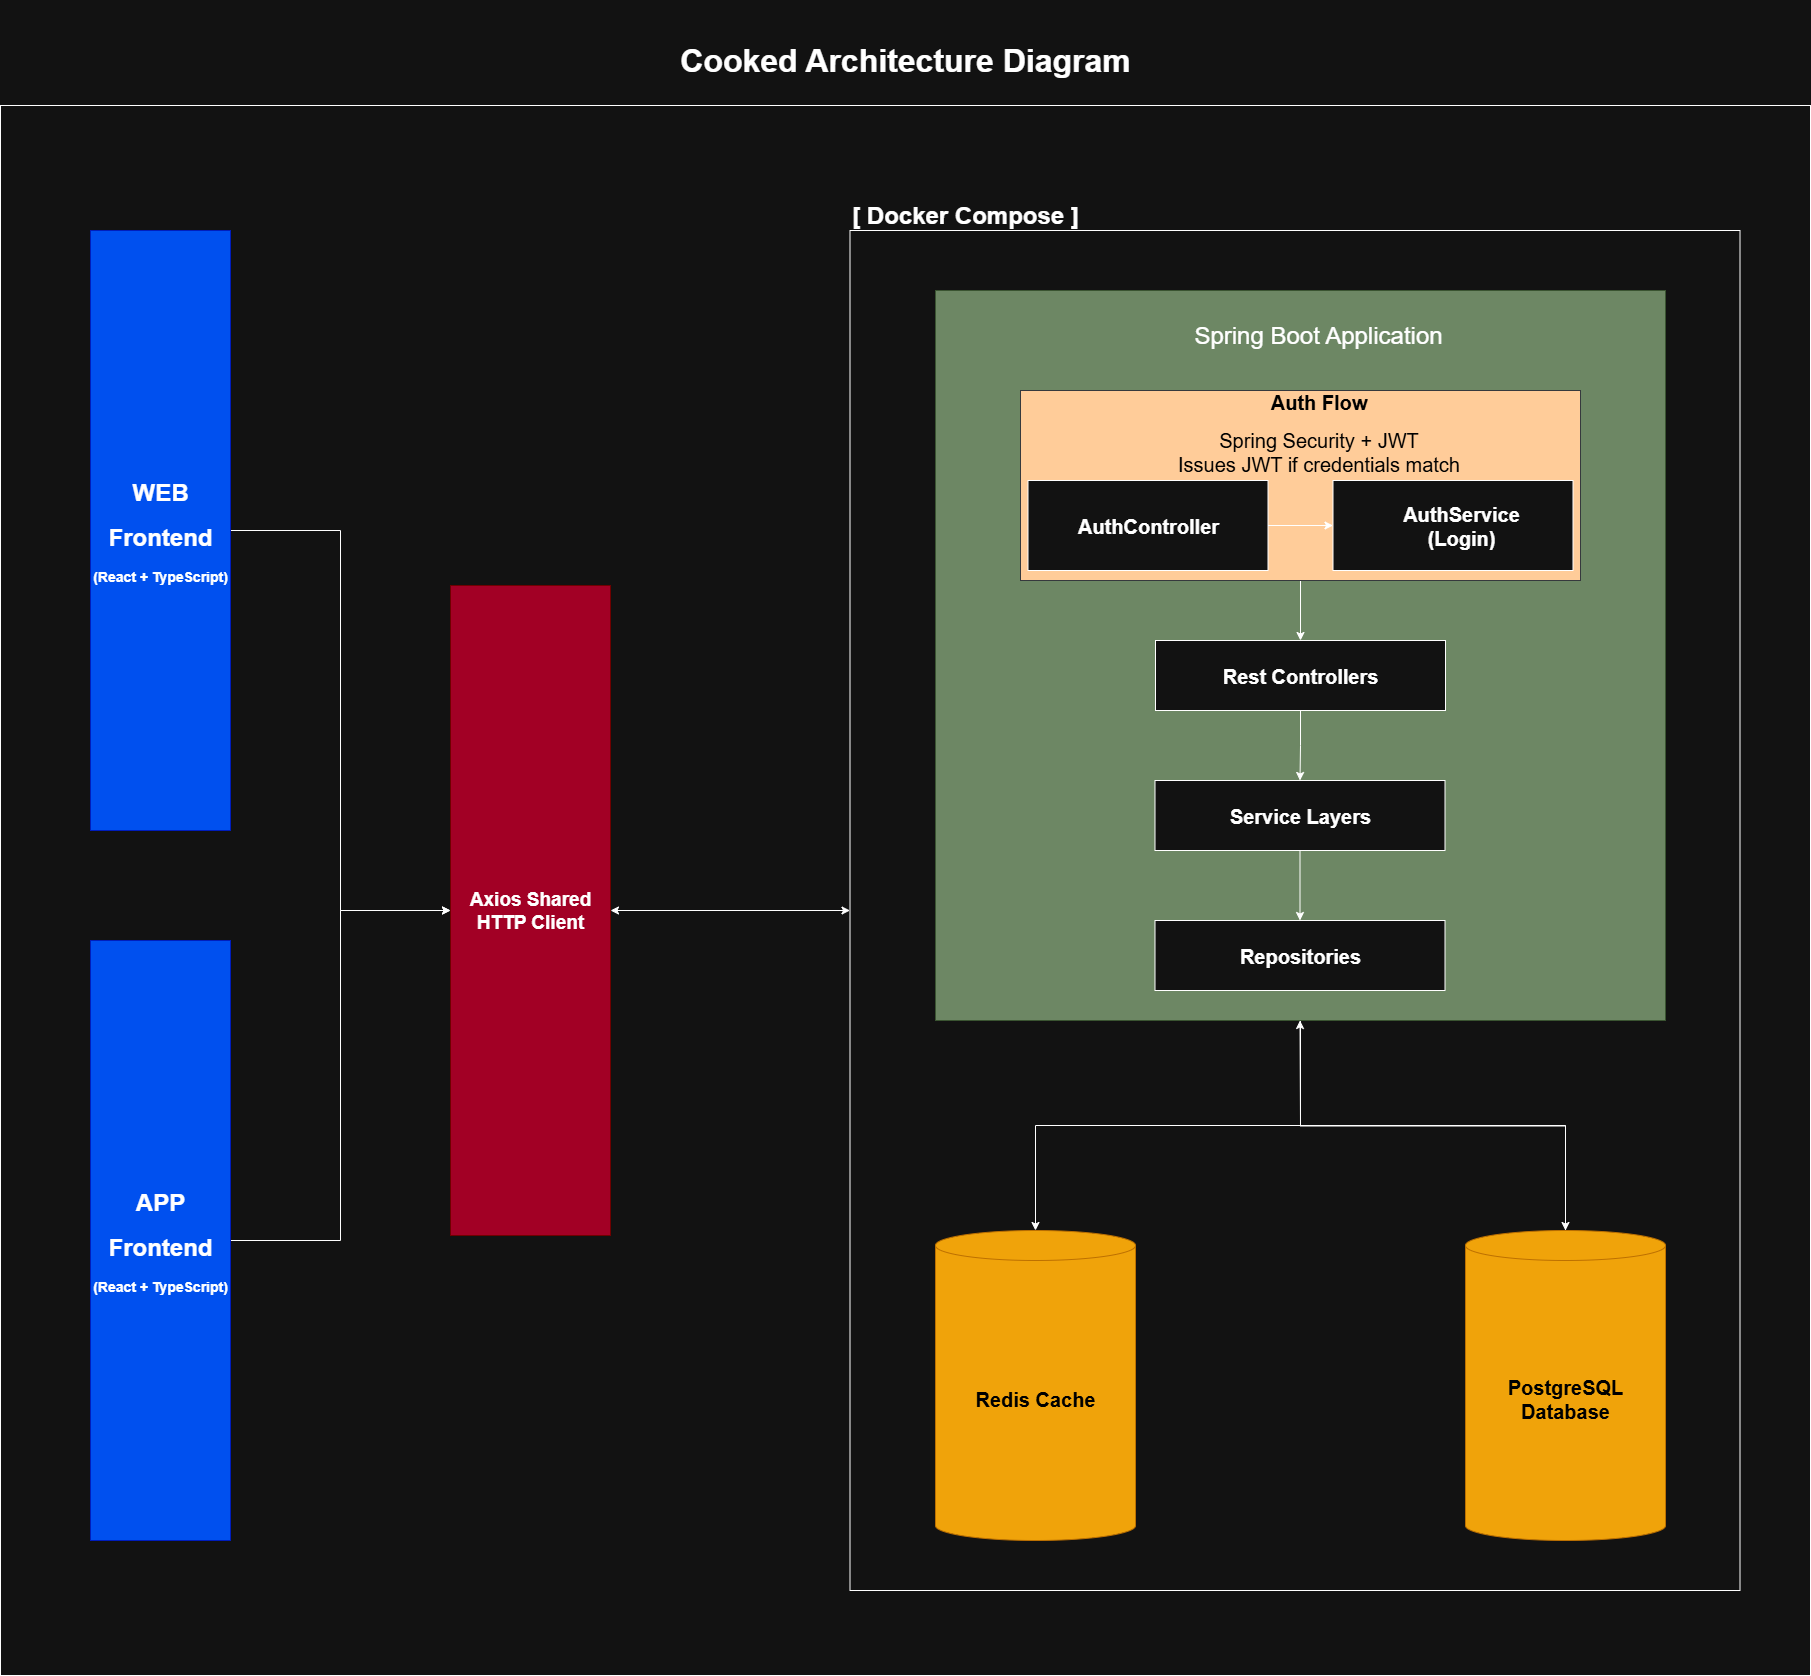

The diagram above was exported from draw.io. Its source (the exported page's mxGraphModel, read from the mxfile embedded in the PNG):
<mxGraphModel dx="2377" dy="1402" grid="1" gridSize="10" guides="1" tooltips="1" connect="1" arrows="1" fold="1" page="1" pageScale="1" pageWidth="1900" pageHeight="1900" math="0" shadow="0">
  <root>
    <mxCell id="0" />
    <mxCell id="1" parent="0" />
    <mxCell id="lRwcBqKVlBSKuEyXd5dX-54" style="edgeStyle=orthogonalEdgeStyle;rounded=0;orthogonalLoop=1;jettySize=auto;html=1;exitX=1;exitY=0.5;exitDx=0;exitDy=0;entryX=0;entryY=0.5;entryDx=0;entryDy=0;" edge="1" parent="1" source="lRwcBqKVlBSKuEyXd5dX-1" target="lRwcBqKVlBSKuEyXd5dX-31">
      <mxGeometry relative="1" as="geometry" />
    </mxCell>
    <mxCell id="lRwcBqKVlBSKuEyXd5dX-1" value="&lt;h1&gt;&lt;font face=&quot;Helvetica&quot;&gt;WEB&lt;/font&gt;&lt;/h1&gt;&lt;h1&gt;&lt;font face=&quot;Helvetica&quot;&gt;Frontend&lt;/font&gt;&lt;/h1&gt;&lt;h3&gt;&lt;font style=&quot;font-size: 14px;&quot;&gt;(React + TypeScript)&lt;/font&gt;&lt;/h3&gt;" style="rounded=0;whiteSpace=wrap;html=1;fillColor=#0050ef;fontColor=#ffffff;strokeColor=#001DBC;" vertex="1" parent="1">
      <mxGeometry x="135" y="290" width="140" height="600" as="geometry" />
    </mxCell>
    <mxCell id="lRwcBqKVlBSKuEyXd5dX-50" style="edgeStyle=orthogonalEdgeStyle;rounded=0;orthogonalLoop=1;jettySize=auto;html=1;exitX=0.5;exitY=0;exitDx=0;exitDy=0;exitPerimeter=0;" edge="1" parent="1" source="lRwcBqKVlBSKuEyXd5dX-5">
      <mxGeometry relative="1" as="geometry">
        <mxPoint x="1344.5" y="1080" as="targetPoint" />
      </mxGeometry>
    </mxCell>
    <mxCell id="lRwcBqKVlBSKuEyXd5dX-5" value="&lt;h3&gt;&lt;font style=&quot;font-size: 20px;&quot;&gt;&lt;font style=&quot;color: rgb(0, 0, 0);&quot;&gt;PostgreSQL&lt;br&gt;&lt;/font&gt;&lt;font style=&quot;color: rgb(0, 0, 0);&quot;&gt;Database&lt;/font&gt;&lt;/font&gt;&lt;/h3&gt;" style="shape=cylinder3;whiteSpace=wrap;html=1;boundedLbl=1;backgroundOutline=1;size=15;fillColor=#f0a30a;fontColor=#000000;strokeColor=#BD7000;" vertex="1" parent="1">
      <mxGeometry x="1510" y="1290" width="200" height="310" as="geometry" />
    </mxCell>
    <mxCell id="lRwcBqKVlBSKuEyXd5dX-48" style="edgeStyle=orthogonalEdgeStyle;rounded=0;orthogonalLoop=1;jettySize=auto;html=1;exitX=0.5;exitY=1;exitDx=0;exitDy=0;entryX=0.5;entryY=0;entryDx=0;entryDy=0;entryPerimeter=0;" edge="1" parent="1" source="lRwcBqKVlBSKuEyXd5dX-6" target="lRwcBqKVlBSKuEyXd5dX-40">
      <mxGeometry relative="1" as="geometry">
        <mxPoint x="1345.25" y="1180" as="targetPoint" />
      </mxGeometry>
    </mxCell>
    <mxCell id="lRwcBqKVlBSKuEyXd5dX-49" style="edgeStyle=orthogonalEdgeStyle;rounded=0;orthogonalLoop=1;jettySize=auto;html=1;exitX=0.5;exitY=1;exitDx=0;exitDy=0;" edge="1" parent="1" source="lRwcBqKVlBSKuEyXd5dX-6" target="lRwcBqKVlBSKuEyXd5dX-5">
      <mxGeometry relative="1" as="geometry" />
    </mxCell>
    <mxCell id="lRwcBqKVlBSKuEyXd5dX-6" value="" style="whiteSpace=wrap;html=1;aspect=fixed;fontStyle=0;fillColor=#6d8764;fontColor=#ffffff;strokeColor=#3A5431;" vertex="1" parent="1">
      <mxGeometry x="980" y="350" width="730" height="730" as="geometry" />
    </mxCell>
    <mxCell id="lRwcBqKVlBSKuEyXd5dX-19" style="edgeStyle=orthogonalEdgeStyle;rounded=0;orthogonalLoop=1;jettySize=auto;html=1;exitX=0.5;exitY=1;exitDx=0;exitDy=0;entryX=0.5;entryY=0;entryDx=0;entryDy=0;" edge="1" parent="1" source="lRwcBqKVlBSKuEyXd5dX-7" target="lRwcBqKVlBSKuEyXd5dX-8">
      <mxGeometry relative="1" as="geometry" />
    </mxCell>
    <mxCell id="lRwcBqKVlBSKuEyXd5dX-7" value="&lt;h3&gt;&lt;font style=&quot;font-size: 20px;&quot;&gt;Rest Controllers&lt;/font&gt;&lt;/h3&gt;" style="rounded=0;whiteSpace=wrap;html=1;" vertex="1" parent="1">
      <mxGeometry x="1200" y="700" width="290" height="70" as="geometry" />
    </mxCell>
    <mxCell id="lRwcBqKVlBSKuEyXd5dX-20" style="edgeStyle=orthogonalEdgeStyle;rounded=0;orthogonalLoop=1;jettySize=auto;html=1;exitX=0.5;exitY=1;exitDx=0;exitDy=0;entryX=0.5;entryY=0;entryDx=0;entryDy=0;" edge="1" parent="1" source="lRwcBqKVlBSKuEyXd5dX-8" target="lRwcBqKVlBSKuEyXd5dX-9">
      <mxGeometry relative="1" as="geometry" />
    </mxCell>
    <mxCell id="lRwcBqKVlBSKuEyXd5dX-8" value="&lt;h3&gt;&lt;font style=&quot;font-size: 20px;&quot;&gt;Service Layers&lt;/font&gt;&lt;/h3&gt;" style="rounded=0;whiteSpace=wrap;html=1;" vertex="1" parent="1">
      <mxGeometry x="1199.5" y="840" width="290" height="70" as="geometry" />
    </mxCell>
    <mxCell id="lRwcBqKVlBSKuEyXd5dX-9" value="&lt;h3&gt;&lt;font style=&quot;font-size: 20px;&quot;&gt;Repositories&lt;/font&gt;&lt;/h3&gt;" style="rounded=0;whiteSpace=wrap;html=1;" vertex="1" parent="1">
      <mxGeometry x="1199.5" y="980" width="290" height="70" as="geometry" />
    </mxCell>
    <mxCell id="lRwcBqKVlBSKuEyXd5dX-11" value="&lt;font style=&quot;font-size: 24px;&quot;&gt;Spring Boot Application&lt;/font&gt;" style="text;html=1;align=center;verticalAlign=middle;whiteSpace=wrap;rounded=0;" vertex="1" parent="1">
      <mxGeometry x="1222.5" y="380" width="280" height="30" as="geometry" />
    </mxCell>
    <mxCell id="lRwcBqKVlBSKuEyXd5dX-31" value="&lt;h3&gt;&lt;font style=&quot;font-size: 19px;&quot;&gt;Axios Shared HTTP Client&lt;/font&gt;&lt;/h3&gt;" style="rounded=0;whiteSpace=wrap;html=1;fillColor=#a20025;fontColor=#ffffff;strokeColor=#6F0000;" vertex="1" parent="1">
      <mxGeometry x="495" y="645" width="160" height="650" as="geometry" />
    </mxCell>
    <mxCell id="lRwcBqKVlBSKuEyXd5dX-45" style="edgeStyle=orthogonalEdgeStyle;rounded=0;orthogonalLoop=1;jettySize=auto;html=1;exitX=0.5;exitY=1;exitDx=0;exitDy=0;entryX=0.5;entryY=0;entryDx=0;entryDy=0;" edge="1" parent="1" source="lRwcBqKVlBSKuEyXd5dX-33" target="lRwcBqKVlBSKuEyXd5dX-7">
      <mxGeometry relative="1" as="geometry" />
    </mxCell>
    <mxCell id="lRwcBqKVlBSKuEyXd5dX-33" value="" style="rounded=0;whiteSpace=wrap;html=1;fillColor=#ffcc99;strokeColor=#36393d;" vertex="1" parent="1">
      <mxGeometry x="1065" y="450" width="560" height="190" as="geometry" />
    </mxCell>
    <mxCell id="lRwcBqKVlBSKuEyXd5dX-34" value="&lt;h3&gt;&lt;font style=&quot;font-size: 20px; color: rgb(0, 0, 0);&quot;&gt;Auth Flow&lt;/font&gt;&lt;/h3&gt;&lt;div&gt;&lt;font style=&quot;color: rgb(0, 0, 0);&quot;&gt;&lt;font color=&quot;#000000&quot;&gt;&lt;span style=&quot;font-size: 20px;&quot;&gt;Spring Security + JWT&lt;/span&gt;&lt;/font&gt;&lt;/font&gt;&lt;/div&gt;&lt;div&gt;&lt;font style=&quot;color: rgb(0, 0, 0);&quot;&gt;&lt;font color=&quot;#000000&quot;&gt;&lt;span style=&quot;font-size: 20px;&quot;&gt;Issues JWT if credentials match&lt;/span&gt;&lt;/font&gt;&lt;/font&gt;&lt;/div&gt;" style="text;html=1;align=center;verticalAlign=middle;rounded=0;" vertex="1" parent="1">
      <mxGeometry x="1258.75" y="460" width="207.5" height="50" as="geometry" />
    </mxCell>
    <mxCell id="lRwcBqKVlBSKuEyXd5dX-42" style="edgeStyle=orthogonalEdgeStyle;rounded=0;orthogonalLoop=1;jettySize=auto;html=1;exitX=1;exitY=0.5;exitDx=0;exitDy=0;entryX=0;entryY=0.5;entryDx=0;entryDy=0;" edge="1" parent="1" source="lRwcBqKVlBSKuEyXd5dX-35" target="lRwcBqKVlBSKuEyXd5dX-39">
      <mxGeometry relative="1" as="geometry" />
    </mxCell>
    <mxCell id="lRwcBqKVlBSKuEyXd5dX-35" value="" style="rounded=0;whiteSpace=wrap;html=1;" vertex="1" parent="1">
      <mxGeometry x="1072.5" y="540" width="240" height="90" as="geometry" />
    </mxCell>
    <mxCell id="lRwcBqKVlBSKuEyXd5dX-36" value="&lt;h3&gt;&lt;font style=&quot;font-size: 20px;&quot;&gt;AuthController&lt;/font&gt;&lt;/h3&gt;" style="text;html=1;align=center;verticalAlign=middle;whiteSpace=wrap;rounded=0;" vertex="1" parent="1">
      <mxGeometry x="1162.5" y="570" width="60" height="30" as="geometry" />
    </mxCell>
    <mxCell id="lRwcBqKVlBSKuEyXd5dX-39" value="" style="rounded=0;whiteSpace=wrap;html=1;" vertex="1" parent="1">
      <mxGeometry x="1377.5" y="540" width="240" height="90" as="geometry" />
    </mxCell>
    <mxCell id="lRwcBqKVlBSKuEyXd5dX-38" value="&lt;h3&gt;&lt;font style=&quot;font-size: 20px;&quot;&gt;AuthService (Login)&lt;/font&gt;&lt;/h3&gt;" style="text;html=1;align=center;verticalAlign=middle;whiteSpace=wrap;rounded=0;" vertex="1" parent="1">
      <mxGeometry x="1452.5" y="570" width="106.25" height="30" as="geometry" />
    </mxCell>
    <mxCell id="lRwcBqKVlBSKuEyXd5dX-40" value="&lt;h3&gt;&lt;font color=&quot;#000000&quot;&gt;&lt;span style=&quot;font-size: 20px;&quot;&gt;Redis Cache&lt;/span&gt;&lt;/font&gt;&lt;/h3&gt;" style="shape=cylinder3;whiteSpace=wrap;html=1;boundedLbl=1;backgroundOutline=1;size=15;fillColor=#f0a30a;fontColor=#000000;strokeColor=#BD7000;" vertex="1" parent="1">
      <mxGeometry x="980" y="1290" width="200" height="310" as="geometry" />
    </mxCell>
    <mxCell id="lRwcBqKVlBSKuEyXd5dX-51" value="" style="rounded=0;whiteSpace=wrap;html=1;fillColor=none;" vertex="1" parent="1">
      <mxGeometry x="894.5" y="290" width="890" height="1360" as="geometry" />
    </mxCell>
    <mxCell id="lRwcBqKVlBSKuEyXd5dX-52" value="&lt;h1&gt;[ Docker Compose ]&lt;/h1&gt;" style="text;html=1;align=center;verticalAlign=middle;whiteSpace=wrap;rounded=0;" vertex="1" parent="1">
      <mxGeometry x="865" y="260" width="290" height="30" as="geometry" />
    </mxCell>
    <mxCell id="lRwcBqKVlBSKuEyXd5dX-56" style="edgeStyle=orthogonalEdgeStyle;rounded=0;orthogonalLoop=1;jettySize=auto;html=1;exitX=1;exitY=0.5;exitDx=0;exitDy=0;entryX=0;entryY=0.5;entryDx=0;entryDy=0;" edge="1" parent="1" source="lRwcBqKVlBSKuEyXd5dX-53" target="lRwcBqKVlBSKuEyXd5dX-31">
      <mxGeometry relative="1" as="geometry" />
    </mxCell>
    <mxCell id="lRwcBqKVlBSKuEyXd5dX-53" value="&lt;h1&gt;APP&lt;/h1&gt;&lt;h1&gt;&lt;font face=&quot;Helvetica&quot;&gt;Frontend&lt;/font&gt;&lt;/h1&gt;&lt;h3&gt;&lt;font style=&quot;font-size: 14px;&quot;&gt;(React + TypeScript)&lt;/font&gt;&lt;/h3&gt;" style="rounded=0;whiteSpace=wrap;html=1;fillColor=#0050ef;fontColor=#ffffff;strokeColor=#001DBC;" vertex="1" parent="1">
      <mxGeometry x="135" y="1000" width="140" height="600" as="geometry" />
    </mxCell>
    <mxCell id="lRwcBqKVlBSKuEyXd5dX-57" value="" style="endArrow=classic;startArrow=classic;html=1;rounded=0;exitX=1;exitY=0.5;exitDx=0;exitDy=0;" edge="1" parent="1" source="lRwcBqKVlBSKuEyXd5dX-31" target="lRwcBqKVlBSKuEyXd5dX-51">
      <mxGeometry width="50" height="50" relative="1" as="geometry">
        <mxPoint x="415" y="1100" as="sourcePoint" />
        <mxPoint x="465" y="1050" as="targetPoint" />
      </mxGeometry>
    </mxCell>
    <mxCell id="lRwcBqKVlBSKuEyXd5dX-58" value="" style="rounded=0;whiteSpace=wrap;html=1;fillColor=none;" vertex="1" parent="1">
      <mxGeometry x="45" y="165" width="1810" height="1570" as="geometry" />
    </mxCell>
    <mxCell id="lRwcBqKVlBSKuEyXd5dX-59" value="&lt;h1&gt;&lt;font style=&quot;font-size: 32px;&quot;&gt;Cooked Architecture Diagram&lt;/font&gt;&lt;/h1&gt;" style="text;html=1;align=center;verticalAlign=middle;whiteSpace=wrap;rounded=0;" vertex="1" parent="1">
      <mxGeometry x="670" y="60" width="560" height="120" as="geometry" />
    </mxCell>
  </root>
</mxGraphModel>